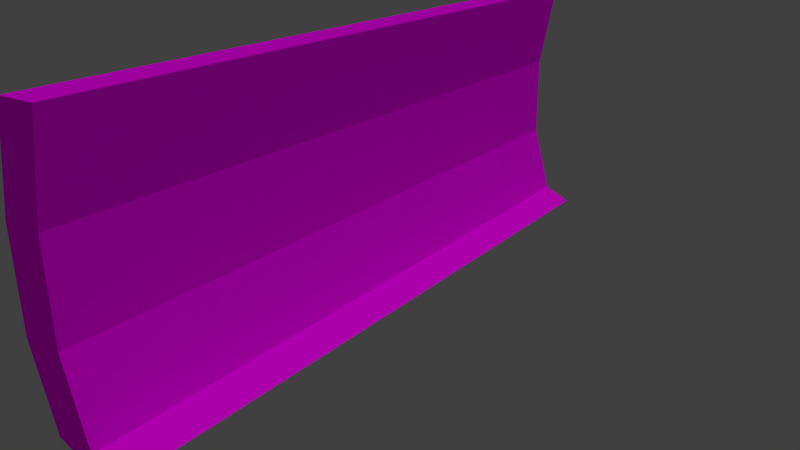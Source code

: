 # Source: Wall_002.blend  (saved by Blender 2.77.0; exported with 4.5.12 LTS)
import bpy
from mathutils import Matrix  # noqa: F401  (used for matrix-valued properties, if any)

bpy.ops.wm.read_factory_settings(use_empty=True)
scene = bpy.context.scene
scene.name = 'Scene'

# ---- collections
col_collection_1 = bpy.data.collections.new('Collection 1'); scene.collection.children.link(col_collection_1)

# ---- images (referenced by path relative to the original .blend; pixels are not part of the script)
import os
ASSET_DIR = os.environ.get("B2B_ASSET_DIR", "")  # directory of the original .blend (textures are referenced by path, not embedded)
HERE = os.path.dirname(os.path.abspath(__file__))  # packed textures are extracted next to this script under _unpacked/

def load_image(name, relpath, width, height, colorspace="sRGB"):
    """Load a texture the original file referenced (path relative to the .blend, or extracted next to this script)."""
    p = next((c for c in (os.path.join(HERE, relpath), os.path.join(ASSET_DIR, relpath)) if relpath and os.path.exists(c)), "")
    if p:
        img = bpy.data.images.load(p, check_existing=True)
        img.name = name
    else:  # same state as the original file: an image datablock whose file is absent (Cycles renders it pink)
        img = bpy.data.images.new(name, width, height)
        img.source = "FILE"
        img.filepath = "//" + (relpath or name)
    img.colorspace_settings.name = colorspace
    return img
img_texture_wall_png = load_image('texture_wall.png', 'texture_wall.png', 1024, 1024, 'sRGB')

# ---- materials (node trees are filled in below, after node groups)
mat_material = bpy.data.materials.new('Material')
mat_material.alpha_threshold = 0.0
mat_material.roughness = 0.5
mat_material.line_color = (0.0, 0.0, 0.0, 1.0)

# ---- material node trees
mat_material.use_nodes = True; mat_material.node_tree.nodes.clear()
_N = mat_material.node_tree.nodes; _L = mat_material.node_tree.links
n0 = _N.new('ShaderNodeOutputMaterial'); n0.name = 'Material Output'; n0.location = (300, 300)
n1 = _N.new('ShaderNodeBsdfDiffuse'); n1.name = 'Diffuse BSDF'; n1.location = (10, 300)
n2 = _N.new('ShaderNodeTexImage'); n2.name = 'Image Texture'; n2.location = (-187, 334)
n2.width = 140
n2.image = img_texture_wall_png
_L.new(n1.outputs[0], n0.inputs[0])
_L.new(n2.outputs[0], n1.inputs[0])
n0.is_active_output = True

# ---- world
world_world = bpy.data.worlds.new('World'); scene.world = world_world
world_world.color = (0.05088, 0.05088, 0.05088)
world_world.use_sun_shadow = False
world_world.sun_shadow_jitter_overblur = 0.0
world_world.cycles.sampling_method = 'MANUAL'

# ---- cameras
cam_camera = bpy.data.cameras.new('Camera')
cam_camera.clip_end = 100.0
cam_camera.lens = 35.0
cam_camera.sensor_width = 32.0
cam_camera.sensor_height = 18.0
cam_camera.ortho_scale = 7.314
cam_camera.dof.focus_distance = 0.0

# ---- lights
light_lamp = bpy.data.lights.new('Lamp', 'SUN')
light_lamp.transmission_factor = 0.0
light_lamp.cutoff_distance = 30.0
light_lamp.angle = 0.1993
light_lamp.energy = 1.0
light_lamp.shadow_buffer_clip_start = 1.001
light_lamp.shadow_soft_size = 0.1
light_lamp.shadow_cascade_max_distance = 1000.0

# ---- meshes
me_cube = bpy.data.meshes.new('Cube')
me_cube.from_pydata([(0.921, 8.01, -0.6938), (0.921, -7.984, -0.6938), (0.08763, -7.984, -0.6938), (0.08763, 8.01, -0.6938), (1.0, 8.01, 4.976), (1.0, -7.984, 4.976), (0.1666, -7.984, 4.976), (0.1666, 8.01, 4.976), (1.388, 8.01, 0.992), (1.388, 8.01, 2.984), (1.388, -7.984, 0.992), (1.388, -7.984, 2.984), (0.5549, -7.984, 0.992), (0.5549, -7.984, 2.984), (0.5549, 8.01, 0.992), (0.5549, 8.01, 2.984), (0.2697, 8.01, -0.9957), (0.2697, -7.984, -0.9957), (-0.5637, -7.984, -0.9957), (-0.5637, 8.01, -0.9957)], [], [(2, 3, 19, 18), (4, 7, 6, 5), (9, 4, 5, 11), (11, 5, 6, 13), (13, 6, 7, 15), (8, 0, 3, 14), (4, 9, 15, 7), (9, 8, 14, 15), (2, 12, 14, 3), (12, 13, 15, 14), (1, 10, 12, 2), (10, 11, 13, 12), (0, 8, 10, 1), (8, 9, 11, 10), (16, 17, 18, 19), (1, 2, 18, 17), (3, 0, 16, 19), (0, 1, 17, 16)])
_uv = me_cube.uv_layers.new(name='UVMap')
_uv.uv.foreach_set('vector', [2.122e-05, 2.119e-05, 1.0, 2.163e-05, 1.0, 0.04491, 2.119e-05, 0.04491, 0.0, 0.0, 0.0, 0.0, 0.0, 0.0, 0.0, 0.0, 0.0, 0.0, 0.0, 0.0, 0.0, 0.0, 0.0, 0.0, 0.0, 0.0, 0.0, 0.0, 0.0, 0.0, 0.0, 0.0, 0.003942, 0.9941, 0.003942, 0.875, 1.004, 0.875, 1.004, 0.9941, 0.0, 0.0, 0.0, 0.0, 0.0, 0.0, 0.0, 0.0, 0.0, 0.0, 0.0, 0.0, 0.0, 0.0, 0.0, 0.0, 0.0, 0.0, 0.0, 0.0, 0.0, 0.0, 0.0, 0.0, -0.003873, 0.168, -0.003873, 0.06644, 0.9961, 0.06644, 0.9961, 0.168, 3.529e-05, 0.8785, 3.529e-05, 0.168, 1.0, 0.168, 1.0, 0.8785, 0.0, 0.0, 0.0, 0.0, 0.0, 0.0, 0.0, 0.0, 0.0, 0.0, 0.0, 0.0, 0.0, 0.0, 0.0, 0.0, 0.0, 0.0, 0.0, 0.0, 0.0, 0.0, 0.0, 0.0, 0.0, 0.0, 0.0, 0.0, 0.0, 0.0, 0.0, 0.0, 0.0, 0.0, 0.0, 0.0, 0.0, 0.0, 0.0, 0.0, 0.0, 0.0, 0.0, 0.0, 0.0, 0.0, 0.0, 0.0, 0.0, 0.0, 0.0, 0.0, 0.0, 0.0, 0.0, 0.0, 0.0, 0.0, 0.0, 0.0, 0.0, 0.0, 0.0, 0.0])
me_cube.materials.append(mat_material)
me_cube.use_remesh_preserve_volume = False
me_cube.use_remesh_preserve_attributes = False
me_cube.use_mirror_vertex_groups = False
me_cube.update()

# ---- objects
ob_cube = bpy.data.objects.new('Cube', me_cube)
ob_lamp = bpy.data.objects.new('Lamp', light_lamp)
ob_camera = bpy.data.objects.new('Camera', cam_camera)

# ---- transforms, parenting, visibility, modifiers, constraints
ob_cube.location = (0.0, 0.0, 1.0)
ob_cube.lock_rotations_4d = False
ob_cube.empty_display_type = 'ARROWS'
ob_cube.lineart.crease_threshold = 0.0
ob_lamp.location = (-5.078, 1.005, 5.904)
ob_lamp.rotation_euler = (-0.4635, -0.01796, 1.252)
ob_lamp.lock_rotations_4d = False
ob_lamp.empty_display_type = 'ARROWS'
ob_lamp.color = (0.0, 0.0, 0.0, 0.0)
ob_lamp.lineart.crease_threshold = 0.0
ob_camera.location = (-10.68, 14.61, 8.699)
ob_camera.rotation_euler = (1.2, 0.006444, 3.76)
ob_camera.scale = (1.0, 1.0, 1.0)
ob_camera.lock_rotations_4d = False
ob_camera.empty_display_type = 'ARROWS'
ob_camera.color = (0.0, 0.0, 0.0, 0.0)
ob_camera.display_type = 'WIRE'
ob_camera.lineart.crease_threshold = 0.0

# ---- collection membership
col_collection_1.objects.link(ob_cube)
col_collection_1.objects.link(ob_lamp)
col_collection_1.objects.link(ob_camera)

# ---- scene / render settings (as saved in the file)
scene.camera = ob_camera
scene.frame_start = 1; scene.frame_end = 250; scene.frame_set(1)
scene.render.engine = 'CYCLES'
scene.render.resolution_percentage = 50
scene.render.dither_intensity = 0.0
scene.cycles.use_denoising = False
scene.cycles.samples = 128
scene.cycles.sampling_pattern = 'TABULATED_SOBOL'
scene.cycles.light_sampling_threshold = 0.0
scene.cycles.use_adaptive_sampling = False
scene.cycles.use_light_tree = False
scene.cycles.blur_glossy = 0.0
scene.cycles.sample_clamp_indirect = 0.0
scene.view_settings.view_transform = 'Standard'
bpy.context.view_layer.update()
